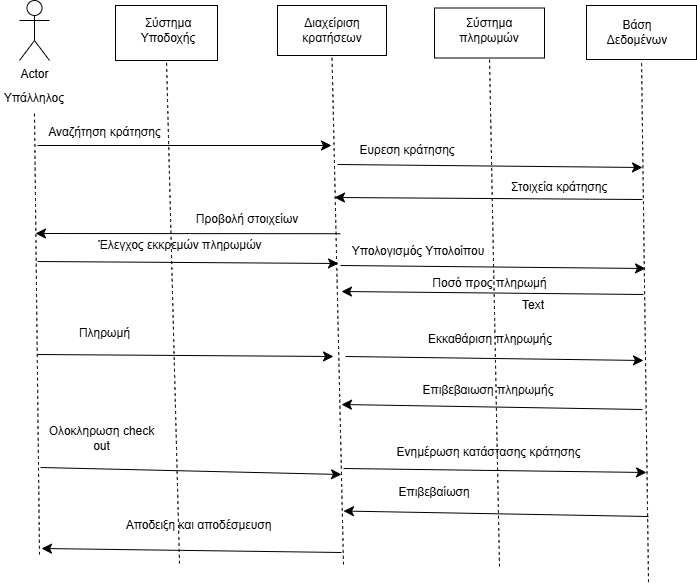

The diagram above was exported from draw.io. Its source (the exported page's mxGraphModel, read from the mxfile embedded in the PNG):
<mxGraphModel dx="928" dy="995" grid="0" gridSize="10" guides="1" tooltips="1" connect="1" arrows="1" fold="1" page="0" pageScale="1" pageWidth="827" pageHeight="1169" math="0" shadow="0">
  <root>
    <mxCell id="0" />
    <mxCell id="1" parent="0" />
    <mxCell id="acI3Hmw740MZ6xlJRiUI-1" value="Actor" style="shape=umlActor;verticalLabelPosition=bottom;verticalAlign=top;html=1;outlineConnect=0;" vertex="1" parent="1">
      <mxGeometry x="-44" y="-92" width="30" height="60" as="geometry" />
    </mxCell>
    <mxCell id="acI3Hmw740MZ6xlJRiUI-2" value="Yπάλληλος" style="text;html=1;align=center;verticalAlign=middle;whiteSpace=wrap;rounded=0;" vertex="1" parent="1">
      <mxGeometry x="-59" y="-9" width="60" height="30" as="geometry" />
    </mxCell>
    <mxCell id="acI3Hmw740MZ6xlJRiUI-3" value="" style="rounded=0;whiteSpace=wrap;html=1;" vertex="1" parent="1">
      <mxGeometry x="52" y="-87" width="102" height="55" as="geometry" />
    </mxCell>
    <mxCell id="acI3Hmw740MZ6xlJRiUI-4" value="Σύστημα Υποδοχής" style="text;html=1;align=center;verticalAlign=middle;whiteSpace=wrap;rounded=0;" vertex="1" parent="1">
      <mxGeometry x="75" y="-77" width="60" height="30" as="geometry" />
    </mxCell>
    <mxCell id="acI3Hmw740MZ6xlJRiUI-5" value="" style="rounded=0;whiteSpace=wrap;html=1;" vertex="1" parent="1">
      <mxGeometry x="214" y="-87" width="109" height="50" as="geometry" />
    </mxCell>
    <mxCell id="acI3Hmw740MZ6xlJRiUI-6" value="Διαχείριση κρατήσεων" style="text;html=1;align=center;verticalAlign=middle;whiteSpace=wrap;rounded=0;" vertex="1" parent="1">
      <mxGeometry x="238.5" y="-77" width="60" height="30" as="geometry" />
    </mxCell>
    <mxCell id="acI3Hmw740MZ6xlJRiUI-7" style="edgeStyle=none;curved=1;rounded=0;orthogonalLoop=1;jettySize=auto;html=1;exitX=0.5;exitY=1;exitDx=0;exitDy=0;fontSize=12;startSize=8;endSize=8;" edge="1" parent="1" source="acI3Hmw740MZ6xlJRiUI-6" target="acI3Hmw740MZ6xlJRiUI-6">
      <mxGeometry relative="1" as="geometry" />
    </mxCell>
    <mxCell id="acI3Hmw740MZ6xlJRiUI-8" value="" style="rounded=0;whiteSpace=wrap;html=1;" vertex="1" parent="1">
      <mxGeometry x="371" y="-84.5" width="110" height="50" as="geometry" />
    </mxCell>
    <mxCell id="acI3Hmw740MZ6xlJRiUI-9" value="Σύστημα πληρωμών" style="text;html=1;align=center;verticalAlign=middle;whiteSpace=wrap;rounded=0;" vertex="1" parent="1">
      <mxGeometry x="396" y="-77" width="60" height="30" as="geometry" />
    </mxCell>
    <mxCell id="acI3Hmw740MZ6xlJRiUI-10" value="" style="rounded=0;whiteSpace=wrap;html=1;" vertex="1" parent="1">
      <mxGeometry x="523" y="-87" width="110" height="54" as="geometry" />
    </mxCell>
    <mxCell id="acI3Hmw740MZ6xlJRiUI-11" value="Βάση Δεδομένων" style="text;html=1;align=center;verticalAlign=middle;whiteSpace=wrap;rounded=0;" vertex="1" parent="1">
      <mxGeometry x="544" y="-75" width="60" height="30" as="geometry" />
    </mxCell>
    <mxCell id="acI3Hmw740MZ6xlJRiUI-12" value="" style="endArrow=none;dashed=1;html=1;rounded=0;fontSize=12;startSize=8;endSize=8;curved=1;entryX=0.5;entryY=1;entryDx=0;entryDy=0;" edge="1" parent="1" target="acI3Hmw740MZ6xlJRiUI-2">
      <mxGeometry width="50" height="50" relative="1" as="geometry">
        <mxPoint x="-24" y="462" as="sourcePoint" />
        <mxPoint x="213" y="175" as="targetPoint" />
      </mxGeometry>
    </mxCell>
    <mxCell id="acI3Hmw740MZ6xlJRiUI-13" value="" style="endArrow=none;dashed=1;html=1;rounded=0;fontSize=12;startSize=8;endSize=8;curved=1;entryX=0.5;entryY=1;entryDx=0;entryDy=0;" edge="1" parent="1" target="acI3Hmw740MZ6xlJRiUI-3">
      <mxGeometry width="50" height="50" relative="1" as="geometry">
        <mxPoint x="116" y="471" as="sourcePoint" />
        <mxPoint x="213" y="175" as="targetPoint" />
      </mxGeometry>
    </mxCell>
    <mxCell id="acI3Hmw740MZ6xlJRiUI-14" value="" style="endArrow=none;dashed=1;html=1;rounded=0;fontSize=12;startSize=8;endSize=8;curved=1;entryX=0.5;entryY=1;entryDx=0;entryDy=0;" edge="1" parent="1" target="acI3Hmw740MZ6xlJRiUI-5">
      <mxGeometry width="50" height="50" relative="1" as="geometry">
        <mxPoint x="280" y="472" as="sourcePoint" />
        <mxPoint x="213" y="175" as="targetPoint" />
      </mxGeometry>
    </mxCell>
    <mxCell id="acI3Hmw740MZ6xlJRiUI-15" value="" style="endArrow=classic;html=1;rounded=0;fontSize=12;startSize=8;endSize=8;curved=1;" edge="1" parent="1">
      <mxGeometry width="50" height="50" relative="1" as="geometry">
        <mxPoint x="-26" y="53" as="sourcePoint" />
        <mxPoint x="268" y="53" as="targetPoint" />
      </mxGeometry>
    </mxCell>
    <mxCell id="acI3Hmw740MZ6xlJRiUI-16" value="Αναζήτηση κράτησης" style="text;html=1;align=center;verticalAlign=middle;whiteSpace=wrap;rounded=0;" vertex="1" parent="1">
      <mxGeometry x="-63" y="25" width="209" height="30" as="geometry" />
    </mxCell>
    <mxCell id="acI3Hmw740MZ6xlJRiUI-17" value="" style="endArrow=none;dashed=1;html=1;rounded=0;fontSize=12;startSize=8;endSize=8;curved=1;entryX=0.5;entryY=1;entryDx=0;entryDy=0;" edge="1" parent="1" target="acI3Hmw740MZ6xlJRiUI-10">
      <mxGeometry width="50" height="50" relative="1" as="geometry">
        <mxPoint x="585" y="489.5999755859375" as="sourcePoint" />
        <mxPoint x="466" y="175" as="targetPoint" />
      </mxGeometry>
    </mxCell>
    <mxCell id="acI3Hmw740MZ6xlJRiUI-18" value="" style="endArrow=none;dashed=1;html=1;rounded=0;fontSize=12;startSize=8;endSize=8;curved=1;entryX=0.5;entryY=1;entryDx=0;entryDy=0;" edge="1" parent="1" target="acI3Hmw740MZ6xlJRiUI-8">
      <mxGeometry width="50" height="50" relative="1" as="geometry">
        <mxPoint x="436" y="474" as="sourcePoint" />
        <mxPoint x="466" y="188" as="targetPoint" />
      </mxGeometry>
    </mxCell>
    <mxCell id="acI3Hmw740MZ6xlJRiUI-19" value="" style="endArrow=classic;html=1;rounded=0;fontSize=12;startSize=8;endSize=8;curved=1;" edge="1" parent="1">
      <mxGeometry width="50" height="50" relative="1" as="geometry">
        <mxPoint x="274" y="72" as="sourcePoint" />
        <mxPoint x="579" y="75" as="targetPoint" />
      </mxGeometry>
    </mxCell>
    <mxCell id="acI3Hmw740MZ6xlJRiUI-20" value="Ευρεση κράτησης" style="text;html=1;align=center;verticalAlign=middle;whiteSpace=wrap;rounded=0;" vertex="1" parent="1">
      <mxGeometry x="227" y="43" width="234" height="30" as="geometry" />
    </mxCell>
    <mxCell id="acI3Hmw740MZ6xlJRiUI-23" value="" style="endArrow=classic;html=1;rounded=0;fontSize=12;startSize=8;endSize=8;curved=1;" edge="1" parent="1">
      <mxGeometry width="50" height="50" relative="1" as="geometry">
        <mxPoint x="579" y="107" as="sourcePoint" />
        <mxPoint x="271" y="105" as="targetPoint" />
      </mxGeometry>
    </mxCell>
    <mxCell id="acI3Hmw740MZ6xlJRiUI-24" value="Στοιχεία κράτησης" style="text;html=1;align=center;verticalAlign=middle;whiteSpace=wrap;rounded=0;" vertex="1" parent="1">
      <mxGeometry x="427" y="86" width="138" height="18" as="geometry" />
    </mxCell>
    <mxCell id="acI3Hmw740MZ6xlJRiUI-25" value="" style="endArrow=classic;html=1;rounded=0;fontSize=12;startSize=8;endSize=8;curved=1;exitX=0.955;exitY=0.973;exitDx=0;exitDy=0;exitPerimeter=0;" edge="1" parent="1" source="acI3Hmw740MZ6xlJRiUI-26">
      <mxGeometry width="50" height="50" relative="1" as="geometry">
        <mxPoint x="268" y="144" as="sourcePoint" />
        <mxPoint x="-28" y="141" as="targetPoint" />
      </mxGeometry>
    </mxCell>
    <mxCell id="acI3Hmw740MZ6xlJRiUI-26" value="Προβολή στοιχείων" style="text;html=1;align=center;verticalAlign=middle;whiteSpace=wrap;rounded=0;" vertex="1" parent="1">
      <mxGeometry x="82" y="112" width="204" height="30" as="geometry" />
    </mxCell>
    <mxCell id="acI3Hmw740MZ6xlJRiUI-38" value="Ολοκληρωση check out" style="text;html=1;align=center;verticalAlign=middle;whiteSpace=wrap;rounded=0;" vertex="1" parent="1">
      <mxGeometry x="-18" y="331" width="113" height="30" as="geometry" />
    </mxCell>
    <mxCell id="acI3Hmw740MZ6xlJRiUI-41" value="" style="endArrow=classic;html=1;rounded=0;fontSize=12;startSize=8;endSize=8;curved=1;" edge="1" parent="1">
      <mxGeometry width="50" height="50" relative="1" as="geometry">
        <mxPoint x="-26" y="169" as="sourcePoint" />
        <mxPoint x="275" y="171" as="targetPoint" />
      </mxGeometry>
    </mxCell>
    <mxCell id="acI3Hmw740MZ6xlJRiUI-42" value="Έλεγχος εκκρεμών πληρωμών" style="text;html=1;align=center;verticalAlign=middle;whiteSpace=wrap;rounded=0;" vertex="1" parent="1">
      <mxGeometry x="-14" y="138" width="262" height="30" as="geometry" />
    </mxCell>
    <mxCell id="acI3Hmw740MZ6xlJRiUI-43" value="" style="endArrow=classic;html=1;rounded=0;fontSize=12;startSize=8;endSize=8;curved=1;" edge="1" parent="1">
      <mxGeometry width="50" height="50" relative="1" as="geometry">
        <mxPoint x="277" y="173" as="sourcePoint" />
        <mxPoint x="582" y="176" as="targetPoint" />
      </mxGeometry>
    </mxCell>
    <mxCell id="acI3Hmw740MZ6xlJRiUI-44" value="Υπολογισμός Υπολοίπου" style="text;html=1;align=center;verticalAlign=middle;whiteSpace=wrap;rounded=0;" vertex="1" parent="1">
      <mxGeometry x="227" y="144" width="256" height="30" as="geometry" />
    </mxCell>
    <mxCell id="acI3Hmw740MZ6xlJRiUI-45" value="" style="endArrow=classic;html=1;rounded=0;fontSize=12;startSize=8;endSize=8;curved=1;" edge="1" parent="1">
      <mxGeometry width="50" height="50" relative="1" as="geometry">
        <mxPoint x="580" y="202" as="sourcePoint" />
        <mxPoint x="278" y="199" as="targetPoint" />
      </mxGeometry>
    </mxCell>
    <mxCell id="acI3Hmw740MZ6xlJRiUI-46" value="Ποσό προς πληρωμή" style="text;html=1;align=center;verticalAlign=middle;whiteSpace=wrap;rounded=0;" vertex="1" parent="1">
      <mxGeometry x="322.5" y="176" width="207" height="30" as="geometry" />
    </mxCell>
    <mxCell id="acI3Hmw740MZ6xlJRiUI-47" value="" style="endArrow=classic;html=1;rounded=0;fontSize=12;startSize=8;endSize=8;curved=1;" edge="1" parent="1">
      <mxGeometry width="50" height="50" relative="1" as="geometry">
        <mxPoint x="-26" y="262" as="sourcePoint" />
        <mxPoint x="270" y="264" as="targetPoint" />
      </mxGeometry>
    </mxCell>
    <mxCell id="acI3Hmw740MZ6xlJRiUI-48" value="Πληρωμή" style="text;html=1;align=center;verticalAlign=middle;whiteSpace=wrap;rounded=0;" vertex="1" parent="1">
      <mxGeometry x="-14" y="226" width="111" height="30" as="geometry" />
    </mxCell>
    <mxCell id="acI3Hmw740MZ6xlJRiUI-49" value="" style="endArrow=classic;html=1;rounded=0;fontSize=12;startSize=8;endSize=8;curved=1;" edge="1" parent="1">
      <mxGeometry width="50" height="50" relative="1" as="geometry">
        <mxPoint x="282" y="264" as="sourcePoint" />
        <mxPoint x="580" y="268" as="targetPoint" />
      </mxGeometry>
    </mxCell>
    <mxCell id="acI3Hmw740MZ6xlJRiUI-50" value="Εκκαθάριση πληρωμής" style="text;html=1;align=center;verticalAlign=middle;whiteSpace=wrap;rounded=0;" vertex="1" parent="1">
      <mxGeometry x="306" y="232" width="242" height="30" as="geometry" />
    </mxCell>
    <mxCell id="acI3Hmw740MZ6xlJRiUI-51" value="" style="endArrow=classic;html=1;rounded=0;fontSize=12;startSize=8;endSize=8;curved=1;" edge="1" parent="1">
      <mxGeometry width="50" height="50" relative="1" as="geometry">
        <mxPoint x="579" y="317" as="sourcePoint" />
        <mxPoint x="278" y="312" as="targetPoint" />
      </mxGeometry>
    </mxCell>
    <mxCell id="acI3Hmw740MZ6xlJRiUI-52" value="Επιβεβαιωση πληρωμής" style="text;html=1;align=center;verticalAlign=middle;whiteSpace=wrap;rounded=0;" vertex="1" parent="1">
      <mxGeometry x="314" y="283" width="222" height="30" as="geometry" />
    </mxCell>
    <mxCell id="acI3Hmw740MZ6xlJRiUI-53" value="" style="endArrow=classic;html=1;rounded=0;fontSize=12;startSize=8;endSize=8;curved=1;" edge="1" parent="1">
      <mxGeometry width="50" height="50" relative="1" as="geometry">
        <mxPoint x="-23" y="375" as="sourcePoint" />
        <mxPoint x="278" y="382" as="targetPoint" />
      </mxGeometry>
    </mxCell>
    <mxCell id="acI3Hmw740MZ6xlJRiUI-54" value="" style="endArrow=classic;html=1;rounded=0;fontSize=12;startSize=8;endSize=8;curved=1;" edge="1" parent="1">
      <mxGeometry width="50" height="50" relative="1" as="geometry">
        <mxPoint x="280" y="376" as="sourcePoint" />
        <mxPoint x="583" y="380" as="targetPoint" />
      </mxGeometry>
    </mxCell>
    <mxCell id="acI3Hmw740MZ6xlJRiUI-55" value="Ενημέρωση κατάστασης κράτησης" style="text;html=1;align=center;verticalAlign=middle;whiteSpace=wrap;rounded=0;" vertex="1" parent="1">
      <mxGeometry x="298.5" y="345" width="252.5" height="30" as="geometry" />
    </mxCell>
    <mxCell id="acI3Hmw740MZ6xlJRiUI-56" value="" style="endArrow=classic;html=1;rounded=0;fontSize=12;startSize=8;endSize=8;curved=1;" edge="1" parent="1">
      <mxGeometry width="50" height="50" relative="1" as="geometry">
        <mxPoint x="585" y="424" as="sourcePoint" />
        <mxPoint x="280" y="418.53731343283584" as="targetPoint" />
      </mxGeometry>
    </mxCell>
    <mxCell id="acI3Hmw740MZ6xlJRiUI-58" value="Text" style="text;html=1;align=center;verticalAlign=middle;whiteSpace=wrap;rounded=0;" vertex="1" parent="1">
      <mxGeometry x="440" y="198" width="60" height="30" as="geometry" />
    </mxCell>
    <mxCell id="acI3Hmw740MZ6xlJRiUI-60" value="Επιβεβαίωση" style="text;html=1;align=center;verticalAlign=middle;whiteSpace=wrap;rounded=0;" vertex="1" parent="1">
      <mxGeometry x="341" y="385" width="60" height="30" as="geometry" />
    </mxCell>
    <mxCell id="acI3Hmw740MZ6xlJRiUI-61" value="" style="endArrow=classic;html=1;rounded=0;fontSize=12;startSize=8;endSize=8;curved=1;" edge="1" parent="1">
      <mxGeometry width="50" height="50" relative="1" as="geometry">
        <mxPoint x="278" y="460" as="sourcePoint" />
        <mxPoint x="-22" y="456" as="targetPoint" />
      </mxGeometry>
    </mxCell>
    <mxCell id="acI3Hmw740MZ6xlJRiUI-62" value="Αποδειξη και αποδέσμευση" style="text;html=1;align=center;verticalAlign=middle;whiteSpace=wrap;rounded=0;" vertex="1" parent="1">
      <mxGeometry x="-14" y="418" width="299" height="30" as="geometry" />
    </mxCell>
  </root>
</mxGraphModel>